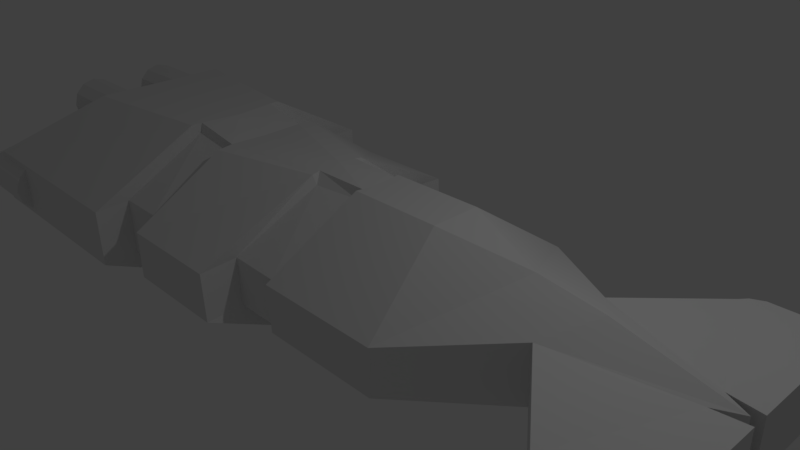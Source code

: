# Source: vera.blend  (saved by Blender 2.79.0; exported with 4.5.12 LTS)
import bpy
from mathutils import Matrix  # noqa: F401  (used for matrix-valued properties, if any)

bpy.ops.wm.read_factory_settings(use_empty=True)
scene = bpy.context.scene
scene.name = 'Scene'

# ---- collections
col_collection_1 = bpy.data.collections.new('Collection 1'); scene.collection.children.link(col_collection_1)

# ---- materials (node trees are filled in below, after node groups)
mat_material = bpy.data.materials.new('Material')
mat_material.alpha_threshold = 0.0
mat_material.use_transparent_shadow = False
mat_material.roughness = 0.5
mat_material.line_color = (0.0, 0.0, 0.0, 1.0)

# ---- material node trees

# ---- world
world_world = bpy.data.worlds.new('World'); scene.world = world_world
world_world.color = (0.05088, 0.05088, 0.05088)
world_world.use_sun_shadow = False
world_world.sun_shadow_jitter_overblur = 0.0
world_world.cycles.sampling_method = 'MANUAL'

# ---- cameras
cam_camera = bpy.data.cameras.new('Camera')
cam_camera.clip_end = 100.0
cam_camera.lens = 35.0
cam_camera.sensor_width = 32.0
cam_camera.sensor_height = 18.0
cam_camera.ortho_scale = 7.314
cam_camera.dof.focus_distance = 0.0
cam_camera.dof.aperture_fstop = 128.0

# ---- lights
light_lamp = bpy.data.lights.new('Lamp', 'POINT')
light_lamp.transmission_factor = 0.0
light_lamp.cutoff_distance = 30.0
light_lamp.energy = 100.0
light_lamp.shadow_buffer_clip_start = 1.001
light_lamp.shadow_soft_size = 0.1
light_lamp.shadow_maximum_resolution = 0.006
light_lamp.use_absolute_resolution = True

# ---- meshes
me_cube = bpy.data.meshes.new('Cube')
me_cube.from_pydata([(5.061, 0.0, -0.4954), (4.725, -0.1615, -0.4954), (3.071, -0.6157, -0.3819), (3.293, 0.0, -0.4954), (5.061, 0.0, 0.3049), (4.725, -0.1615, 0.3049), (3.071, -0.6157, 0.4184), (3.511, 0.0, 0.6595), (4.725, -1.791, -0.4954), (4.001, -1.791, -0.4954), (4.725, -1.791, 0.3049), (4.001, -1.791, 0.3049), (5.154, -0.1124, -0.4954), (5.154, -0.1124, 0.3049), (5.154, -1.791, -0.4954), (5.154, -1.791, 0.3049), (4.802, -1.886, -0.4954), (4.078, -1.886, -0.4954), (4.802, -1.886, 0.3049), (4.078, -1.886, 0.3049), (5.232, -1.886, -0.4954), (5.232, -1.886, 0.3049), (4.971, -1.965, -0.4954), (4.246, -1.965, -0.4954), (4.971, -1.965, 0.3049), (4.246, -1.965, 0.3049), (5.4, -1.965, -0.4954), (5.4, -1.965, 0.3049), (1.706, -1.6, -0.4954), (2.592, 0.0, -0.4954), (1.706, -1.6, 0.154), (2.592, 0.0, 0.7811), (-6.221, -2.263, -0.4954), (-6.221, 0.0, -0.4954), (-6.221, -2.263, 0.3049), (-6.221, 0.0, 0.3049), (1.427, -0.3459, 1.036), (1.427, 0.0, 1.036), (-5.056, -1.009, 1.187), (-5.056, 0.0, 1.187), (1.576, -0.8175, -0.8766), (1.576, 0.0, -0.9996), (-5.205, 0.0, -0.9996), (-5.205, -1.038, -0.9996), (-0.5836, -0.8137, -0.9996), (-0.6546, -0.4095, 1.03), (-0.8004, -2.04, -0.4954), (-0.8362, -2.04, 0.1731), (0.2312, -0.8175, -0.8766), (0.1072, -0.3459, 1.036), (-0.06102, -1.6, -0.4954), (-0.1064, -1.6, 0.154), (-0.8004, -1.512, -0.4649), (-0.5836, 0.0, -0.9691), (-0.5802, -0.4078, 0.9133), (-0.8362, -1.512, 0.2036), (0.2312, 0.0, -0.8461), (0.07987, -0.3062, 0.8942), (-0.06102, -1.512, -0.4649), (-0.1064, -1.512, 0.1845), (-2.384, -2.04, 0.1731), (-2.376, -2.04, -0.4954), (-2.164, -0.8137, -0.9996), (-3.058, -2.263, 0.3049), (-2.902, -1.038, -0.9996), (-2.933, -0.7359, 1.187), (-3.049, -2.263, -0.4954), (-3.058, -1.771, 0.3318), (-2.384, -1.771, 0.3318), (-3.049, -1.771, -0.4685), (-2.376, -1.771, -0.4685), (-2.933, -0.5984, 1.05), (-2.199, -0.5984, 0.918), (-2.902, 0.0, -0.9727), (-2.164, 0.0, -0.9727), (-6.283, -0.2241, 0.7362), (-5.27, -0.2241, 0.7362), (-6.283, -0.273, 0.5538), (-5.27, -0.273, 0.5538), (-6.283, -0.4065, 0.4203), (-5.27, -0.4065, 0.4203), (-6.283, -0.5888, 0.3714), (-5.27, -0.5888, 0.3714), (-6.283, -0.7712, 0.4203), (-5.27, -0.7712, 0.4203), (-6.283, -0.9047, 0.5538), (-5.27, -0.9047, 0.5538), (-6.283, -0.9536, 0.7362), (-5.27, -0.9536, 0.7362), (-6.283, -0.9047, 0.9185), (-5.27, -0.9047, 0.9185), (-6.283, -0.7712, 1.052), (-5.27, -0.7712, 1.052), (-6.283, -0.5888, 1.101), (-5.27, -0.5888, 1.101), (-6.283, -0.4065, 1.052), (-5.27, -0.4065, 1.052), (-6.283, -0.273, 0.9185), (-5.27, -0.273, 0.9185), (-6.283, -0.3079, 0.7362), (-6.283, -0.3455, 0.5957), (-6.283, -0.4484, 0.4928), (-6.283, -0.5888, 0.4552), (-6.283, -0.7293, 0.4928), (-6.283, -0.8322, 0.5957), (-6.283, -0.8698, 0.7362), (-6.283, -0.8322, 0.8766), (-6.283, -0.7293, 0.9795), (-6.283, -0.5888, 1.017), (-6.283, -0.4484, 0.9795), (-6.283, -0.3455, 0.8766), (-6.072, -0.3079, 0.7362), (-6.072, -0.3455, 0.5957), (-6.072, -0.4484, 0.4928), (-6.072, -0.5888, 0.4552), (-6.072, -0.7293, 0.4928), (-6.072, -0.8322, 0.5957), (-6.072, -0.8698, 0.7362), (-6.072, -0.8322, 0.8766), (-6.072, -0.7293, 0.9795), (-6.072, -0.5888, 1.017), (-6.072, -0.4484, 0.9795), (-6.072, -0.3455, 0.8766), (-6.45, -0.1705, -0.0681), (-5.437, -0.1705, -0.0681), (-6.45, -0.2194, -0.2505), (-5.437, -0.2194, -0.2505), (-6.45, -0.3529, -0.384), (-5.437, -0.3529, -0.384), (-6.45, -0.5353, -0.4329), (-5.437, -0.5353, -0.4329), (-6.45, -0.7177, -0.384), (-5.437, -0.7177, -0.384), (-6.45, -0.8512, -0.2505), (-5.437, -0.8512, -0.2505), (-6.45, -0.9001, -0.0681), (-5.437, -0.9001, -0.0681), (-6.45, -0.8512, 0.1143), (-5.437, -0.8512, 0.1143), (-6.45, -0.7177, 0.2478), (-5.437, -0.7177, 0.2478), (-6.45, -0.5353, 0.2967), (-5.437, -0.5353, 0.2967), (-6.45, -0.3529, 0.2478), (-5.437, -0.3529, 0.2478), (-6.45, -0.2194, 0.1143), (-5.437, -0.2194, 0.1143), (-6.45, -0.2543, -0.0681), (-6.45, -0.292, -0.2086), (-6.45, -0.3948, -0.3114), (-6.45, -0.5353, -0.3491), (-6.45, -0.6758, -0.3114), (-6.45, -0.7786, -0.2086), (-6.45, -0.8163, -0.0681), (-6.45, -0.7786, 0.07238), (-6.45, -0.6758, 0.1752), (-6.45, -0.5353, 0.2129), (-6.45, -0.3948, 0.1752), (-6.45, -0.292, 0.07238), (-6.239, -0.2543, -0.0681), (-6.239, -0.292, -0.2086), (-6.239, -0.3948, -0.3114), (-6.239, -0.5353, -0.3491), (-6.239, -0.6758, -0.3114), (-6.239, -0.7786, -0.2086), (-6.239, -0.8163, -0.0681), (-6.239, -0.7786, 0.07238), (-6.239, -0.6758, 0.1752), (-6.239, -0.5353, 0.2129), (-6.239, -0.3948, 0.1752), (-6.239, -0.292, 0.07238), (-6.46, -0.9681, -0.04432), (-5.447, -0.9681, -0.04432), (-6.46, -1.017, -0.2267), (-5.447, -1.017, -0.2267), (-6.46, -1.15, -0.3602), (-5.447, -1.15, -0.3602), (-6.46, -1.333, -0.4091), (-5.447, -1.333, -0.4091), (-6.46, -1.515, -0.3602), (-5.447, -1.515, -0.3602), (-6.46, -1.649, -0.2267), (-5.447, -1.649, -0.2267), (-6.46, -1.698, -0.04432), (-5.447, -1.698, -0.04432), (-6.46, -1.649, 0.1381), (-5.447, -1.649, 0.1381), (-6.46, -1.515, 0.2716), (-5.447, -1.515, 0.2716), (-6.46, -1.333, 0.3204), (-5.447, -1.333, 0.3204), (-6.46, -1.15, 0.2716), (-5.447, -1.15, 0.2716), (-6.46, -1.017, 0.1381), (-5.447, -1.017, 0.1381), (-6.46, -1.052, -0.04432), (-6.46, -1.09, -0.1848), (-6.46, -1.192, -0.2876), (-6.46, -1.333, -0.3253), (-6.46, -1.473, -0.2876), (-6.46, -1.576, -0.1848), (-6.46, -1.614, -0.04432), (-6.46, -1.576, 0.09616), (-6.46, -1.473, 0.199), (-6.46, -1.333, 0.2366), (-6.46, -1.192, 0.199), (-6.46, -1.09, 0.09616), (-6.249, -1.052, -0.04432), (-6.249, -1.09, -0.1848), (-6.249, -1.192, -0.2876), (-6.249, -1.333, -0.3253), (-6.249, -1.473, -0.2876), (-6.249, -1.576, -0.1848), (-6.249, -1.614, -0.04432), (-6.249, -1.576, 0.09616), (-6.249, -1.473, 0.199), (-6.249, -1.333, 0.2366), (-6.249, -1.192, 0.199), (-6.249, -1.09, 0.09616), (-6.432, -1.721, -0.09723), (-5.418, -1.721, -0.09723), (-6.432, -1.77, -0.2796), (-5.418, -1.77, -0.2796), (-6.432, -1.904, -0.4131), (-5.418, -1.904, -0.4131), (-6.432, -2.086, -0.462), (-5.418, -2.086, -0.462), (-6.432, -2.269, -0.4131), (-5.418, -2.269, -0.4131), (-6.432, -2.402, -0.2796), (-5.418, -2.402, -0.2796), (-6.432, -2.451, -0.09723), (-5.418, -2.451, -0.09723), (-6.432, -2.402, 0.08515), (-5.418, -2.402, 0.08515), (-6.432, -2.269, 0.2187), (-5.418, -2.269, 0.2187), (-6.432, -2.086, 0.2675), (-5.418, -2.086, 0.2675), (-6.432, -1.904, 0.2187), (-5.418, -1.904, 0.2187), (-6.432, -1.77, 0.08515), (-5.418, -1.77, 0.08515), (-6.432, -1.805, -0.09723), (-6.432, -1.843, -0.2377), (-6.432, -1.946, -0.3406), (-6.432, -2.086, -0.3782), (-6.432, -2.227, -0.3406), (-6.432, -2.33, -0.2377), (-6.432, -2.367, -0.09723), (-6.432, -2.33, 0.04325), (-6.432, -2.227, 0.1461), (-6.432, -2.086, 0.1837), (-6.432, -1.946, 0.1461), (-6.432, -1.843, 0.04325), (-6.221, -1.805, -0.09723), (-6.221, -1.843, -0.2377), (-6.221, -1.946, -0.3406), (-6.221, -2.086, -0.3782), (-6.221, -2.227, -0.3406), (-6.221, -2.33, -0.2377), (-6.221, -2.367, -0.09723), (-6.221, -2.33, 0.04325), (-6.221, -2.227, 0.1461), (-6.221, -2.086, 0.1837), (-6.221, -1.946, 0.1461), (-6.221, -1.843, 0.04325), (-6.139, -0.1555, -0.8598), (-5.126, -0.1555, -0.8598), (-6.139, -0.2044, -1.042), (-5.126, -0.2044, -1.042), (-6.139, -0.3379, -1.176), (-5.126, -0.3379, -1.176), (-6.139, -0.5203, -1.225), (-5.126, -0.5203, -1.225), (-6.139, -0.7026, -1.176), (-5.126, -0.7026, -1.176), (-6.139, -0.8361, -1.042), (-5.126, -0.8361, -1.042), (-6.139, -0.885, -0.8598), (-5.126, -0.885, -0.8598), (-6.139, -0.8361, -0.6774), (-5.126, -0.8361, -0.6774), (-6.139, -0.7026, -0.5439), (-5.126, -0.7026, -0.5439), (-6.139, -0.5203, -0.495), (-5.126, -0.5203, -0.495), (-6.139, -0.3379, -0.5439), (-5.126, -0.3379, -0.5439), (-6.139, -0.2044, -0.6774), (-5.126, -0.2044, -0.6774), (-6.139, -0.2393, -0.8598), (-6.139, -0.2769, -1.0), (-6.139, -0.3798, -1.103), (-6.139, -0.5203, -1.141), (-6.139, -0.6607, -1.103), (-6.139, -0.7636, -1.0), (-6.139, -0.8012, -0.8598), (-6.139, -0.7636, -0.7193), (-6.139, -0.6607, -0.6165), (-6.139, -0.5203, -0.5788), (-6.139, -0.3798, -0.6165), (-6.139, -0.2769, -0.7193), (-5.928, -0.2393, -0.8598), (-5.928, -0.2769, -1.0), (-5.928, -0.3798, -1.103), (-5.928, -0.5203, -1.141), (-5.928, -0.6607, -1.103), (-5.928, -0.7636, -1.0), (-5.928, -0.8012, -0.8598), (-5.928, -0.7636, -0.7193), (-5.928, -0.6607, -0.6165), (-5.928, -0.5203, -0.5788), (-5.928, -0.3798, -0.6165), (-5.928, -0.2769, -0.7193), (2.406, -0.4749, -0.4954), (1.576, -0.5534, -0.8766), (-2.202, -0.7976, 1.039), (-2.218, -0.5679, 1.055), (-2.928, -0.5801, 1.187), (-0.654, -0.2936, 1.055), (0.1238, -0.2618, 1.036), (0.1505, 0.0, 1.036), (-2.235, 0.0, 1.033), (-0.6268, 0.0, 1.098), (-2.861, 0.0, 1.182), (2.334, -0.4662, 0.5984)], [], [(0, 1, 2, 3), (4, 7, 6, 5), (0, 4, 5, 1), (6, 2, 9, 11), (6, 326, 30), (10, 11, 19, 18), (1, 5, 13, 12), (2, 1, 8, 9), (5, 6, 11, 10), (12, 13, 15, 14), (8, 14, 20, 16), (5, 10, 15, 13), (8, 1, 12, 14), (16, 20, 26, 22), (17, 16, 22, 23), (15, 10, 18, 21), (11, 9, 17, 19), (9, 8, 16, 17), (14, 15, 21, 20), (22, 24, 25, 23), (24, 22, 26, 27), (18, 19, 25, 24), (21, 18, 24, 27), (20, 21, 27, 26), (19, 17, 23, 25), (30, 326, 36), (3, 2, 28, 315, 29), (2, 6, 30, 28), (32, 34, 35, 33), (28, 30, 51, 50), (28, 50, 48, 40), (36, 37, 322, 321, 49), (34, 63, 65, 38), (35, 34, 38, 39), (40, 48, 56, 316), (29, 315, 316, 41), (32, 33, 42, 43), (54, 55, 59, 57), (44, 46, 61, 62), (46, 44, 53, 52), (46, 47, 60, 61), (47, 46, 52, 55), (49, 51, 30, 36), (56, 58, 52, 53), (58, 59, 55, 52), (50, 51, 59, 58), (48, 50, 58, 56), (316, 315, 28, 40), (45, 47, 55, 54), (51, 49, 57, 59), (70, 68, 67, 69), (63, 66, 69, 67), (60, 317, 72, 68), (66, 63, 34, 32), (66, 64, 73, 69), (64, 66, 32, 43), (74, 70, 69, 73), (71, 67, 68, 72), (62, 61, 70, 74), (64, 62, 74, 73), (65, 63, 67, 71), (60, 47, 45, 317), (61, 60, 68, 70), (75, 76, 78, 77), (77, 78, 80, 79), (79, 80, 82, 81), (81, 82, 84, 83), (83, 84, 86, 85), (85, 86, 88, 87), (87, 88, 90, 89), (89, 90, 92, 91), (91, 92, 94, 93), (93, 94, 96, 95), (78, 76, 98, 96, 94, 92, 90, 88, 86, 84, 82, 80), (95, 96, 98, 97), (97, 98, 76, 75), (89, 91, 107, 106), (102, 103, 115, 114), (87, 89, 106, 105), (85, 87, 105, 104), (83, 85, 104, 103), (81, 83, 103, 102), (97, 75, 99, 110), (75, 77, 100, 99), (79, 81, 102, 101), (95, 97, 110, 109), (77, 79, 101, 100), (93, 95, 109, 108), (91, 93, 108, 107), (111, 112, 113, 114, 115, 116, 117, 118, 119, 120, 121, 122), (109, 110, 122, 121), (99, 100, 112, 111), (106, 107, 119, 118), (103, 104, 116, 115), (110, 99, 111, 122), (100, 101, 113, 112), (107, 108, 120, 119), (104, 105, 117, 116), (101, 102, 114, 113), (108, 109, 121, 120), (105, 106, 118, 117), (123, 124, 126, 125), (125, 126, 128, 127), (127, 128, 130, 129), (129, 130, 132, 131), (131, 132, 134, 133), (133, 134, 136, 135), (135, 136, 138, 137), (137, 138, 140, 139), (139, 140, 142, 141), (141, 142, 144, 143), (126, 124, 146, 144, 142, 140, 138, 136, 134, 132, 130, 128), (143, 144, 146, 145), (145, 146, 124, 123), (137, 139, 155, 154), (150, 151, 163, 162), (135, 137, 154, 153), (133, 135, 153, 152), (131, 133, 152, 151), (129, 131, 151, 150), (145, 123, 147, 158), (123, 125, 148, 147), (127, 129, 150, 149), (143, 145, 158, 157), (125, 127, 149, 148), (141, 143, 157, 156), (139, 141, 156, 155), (159, 160, 161, 162, 163, 164, 165, 166, 167, 168, 169, 170), (157, 158, 170, 169), (147, 148, 160, 159), (154, 155, 167, 166), (151, 152, 164, 163), (158, 147, 159, 170), (148, 149, 161, 160), (155, 156, 168, 167), (152, 153, 165, 164), (149, 150, 162, 161), (156, 157, 169, 168), (153, 154, 166, 165), (171, 172, 174, 173), (173, 174, 176, 175), (175, 176, 178, 177), (177, 178, 180, 179), (179, 180, 182, 181), (181, 182, 184, 183), (183, 184, 186, 185), (185, 186, 188, 187), (187, 188, 190, 189), (189, 190, 192, 191), (174, 172, 194, 192, 190, 188, 186, 184, 182, 180, 178, 176), (191, 192, 194, 193), (193, 194, 172, 171), (185, 187, 203, 202), (198, 199, 211, 210), (183, 185, 202, 201), (181, 183, 201, 200), (179, 181, 200, 199), (177, 179, 199, 198), (193, 171, 195, 206), (171, 173, 196, 195), (175, 177, 198, 197), (191, 193, 206, 205), (173, 175, 197, 196), (189, 191, 205, 204), (187, 189, 204, 203), (207, 208, 209, 210, 211, 212, 213, 214, 215, 216, 217, 218), (205, 206, 218, 217), (195, 196, 208, 207), (202, 203, 215, 214), (199, 200, 212, 211), (206, 195, 207, 218), (196, 197, 209, 208), (203, 204, 216, 215), (200, 201, 213, 212), (197, 198, 210, 209), (204, 205, 217, 216), (201, 202, 214, 213), (219, 220, 222, 221), (221, 222, 224, 223), (223, 224, 226, 225), (225, 226, 228, 227), (227, 228, 230, 229), (229, 230, 232, 231), (231, 232, 234, 233), (233, 234, 236, 235), (235, 236, 238, 237), (237, 238, 240, 239), (222, 220, 242, 240, 238, 236, 234, 232, 230, 228, 226, 224), (239, 240, 242, 241), (241, 242, 220, 219), (233, 235, 251, 250), (246, 247, 259, 258), (231, 233, 250, 249), (229, 231, 249, 248), (227, 229, 248, 247), (225, 227, 247, 246), (241, 219, 243, 254), (219, 221, 244, 243), (223, 225, 246, 245), (239, 241, 254, 253), (221, 223, 245, 244), (237, 239, 253, 252), (235, 237, 252, 251), (255, 256, 257, 258, 259, 260, 261, 262, 263, 264, 265, 266), (253, 254, 266, 265), (243, 244, 256, 255), (250, 251, 263, 262), (247, 248, 260, 259), (254, 243, 255, 266), (244, 245, 257, 256), (251, 252, 264, 263), (248, 249, 261, 260), (245, 246, 258, 257), (252, 253, 265, 264), (249, 250, 262, 261), (267, 268, 270, 269), (269, 270, 272, 271), (271, 272, 274, 273), (273, 274, 276, 275), (275, 276, 278, 277), (277, 278, 280, 279), (279, 280, 282, 281), (281, 282, 284, 283), (283, 284, 286, 285), (285, 286, 288, 287), (270, 268, 290, 288, 286, 284, 282, 280, 278, 276, 274, 272), (287, 288, 290, 289), (289, 290, 268, 267), (281, 283, 299, 298), (294, 295, 307, 306), (279, 281, 298, 297), (277, 279, 297, 296), (275, 277, 296, 295), (273, 275, 295, 294), (289, 267, 291, 302), (267, 269, 292, 291), (271, 273, 294, 293), (287, 289, 302, 301), (269, 271, 293, 292), (285, 287, 301, 300), (283, 285, 300, 299), (303, 304, 305, 306, 307, 308, 309, 310, 311, 312, 313, 314), (301, 302, 314, 313), (291, 292, 304, 303), (298, 299, 311, 310), (295, 296, 308, 307), (302, 291, 303, 314), (292, 293, 305, 304), (299, 300, 312, 311), (296, 297, 309, 308), (293, 294, 306, 305), (300, 301, 313, 312), (297, 298, 310, 309), (62, 74, 53, 44), (317, 318, 72), (49, 321, 57), (57, 321, 320, 54), (65, 71, 319), (71, 72, 318, 319), (321, 322, 324, 320), (318, 323, 325, 319), (42, 64, 43), (73, 42, 64), (316, 56, 41), (319, 325, 39, 38, 65), (54, 320, 45), (36, 326, 31, 37), (326, 6, 7, 31), (318, 317, 45, 320), (318, 320, 324, 323)])
me_cube.materials.append(mat_material)
me_cube.use_remesh_preserve_volume = False
me_cube.use_remesh_preserve_attributes = False
me_cube.use_mirror_vertex_groups = False
me_cube.update()
arm_armature = bpy.data.armatures.new('Armature')  # bones are not reproduced

# ---- objects
ob_armature = bpy.data.objects.new('Armature', arm_armature)
ob_cube = bpy.data.objects.new('Cube', me_cube)
ob_lamp = bpy.data.objects.new('Lamp', light_lamp)
ob_camera = bpy.data.objects.new('Camera', cam_camera)

# ---- transforms, parenting, visibility, modifiers, constraints
ob_armature.location = (0.0, 0.0, 0.0)
ob_armature.lineart.crease_threshold = 0.0
ob_cube.parent = ob_armature
ob_cube.location = (0.0, 0.0, 0.0)
ob_cube.lock_rotations_4d = False
ob_cube.empty_display_type = 'ARROWS'
ob_cube.lineart.crease_threshold = 0.0
_vg = ob_cube.vertex_groups.new(name='Bone')
_vg.add([0, 1, 2, 3, 4, 5, 6, 7, 8, 9, 10, 11, 12, 13, 14, 15, 16, 17, 18, 19, 20, 21, 22, 23, 24, 25, 26, 27, 28, 29, 30, 31, 32, 33, 34, 35, 36, 37, 38, 39, 40, 41, 42, 43, 44, 45, 46, 47, 48, 49, 50, 51, 52, 53, 54, 55, 56, 57, 58, 59, 60, 61, 62, 63, 64, 65, 66, 67, 68, 69, 70, 71, 72, 73, 74, 315, 316, 317, 322, 323, 324, 325, 326], 1.0, 'REPLACE')
_m = ob_cube.modifiers.new('Mirror', 'MIRROR')
_m.use_axis = (False, True, False)
_m.use_clip = True
_m = ob_cube.modifiers.new('Armature', 'ARMATURE')
_m.object = ob_armature
ob_lamp.location = (4.076, 1.005, 5.904)
ob_lamp.rotation_euler = (0.6503, 0.05522, 1.866)
ob_lamp.lock_rotations_4d = False
ob_lamp.empty_display_type = 'ARROWS'
ob_lamp.color = (0.0, 0.0, 0.0, 0.0)
ob_lamp.lineart.crease_threshold = 0.0
ob_camera.location = (7.481, -6.508, 5.344)
ob_camera.rotation_euler = (1.109, 0.01082, 0.8149)
ob_camera.lock_rotations_4d = False
ob_camera.empty_display_type = 'ARROWS'
ob_camera.color = (0.0, 0.0, 0.0, 0.0)
ob_camera.display_type = 'WIRE'
ob_camera.lineart.crease_threshold = 0.0

# ---- collection membership
col_collection_1.objects.link(ob_armature)
col_collection_1.objects.link(ob_cube)
col_collection_1.objects.link(ob_lamp)
col_collection_1.objects.link(ob_camera)

# ---- scene / render settings (as saved in the file)
scene.camera = ob_camera
scene.frame_start = 1; scene.frame_end = 250; scene.frame_set(122)
scene.render.engine = 'BLENDER_EEVEE_NEXT'
scene.render.resolution_percentage = 50
scene.render.dither_intensity = 0.0
scene.cycles.use_denoising = False
scene.cycles.samples = 128
scene.cycles.sampling_pattern = 'TABULATED_SOBOL'
scene.cycles.light_sampling_threshold = 0.0
scene.cycles.use_adaptive_sampling = False
scene.cycles.use_light_tree = False
scene.cycles.blur_glossy = 0.0
scene.cycles.sample_clamp_indirect = 0.0
scene.view_settings.view_transform = 'Standard'
bpy.context.view_layer.update()
